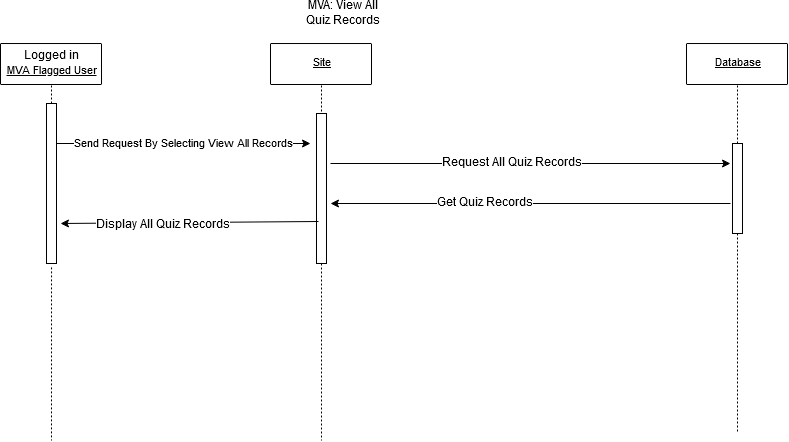

The diagram above was exported from draw.io. Its source (the exported page's mxGraphModel, read from the mxfile embedded in the PNG):
<mxGraphModel dx="1102" dy="601" grid="1" gridSize="10" guides="1" tooltips="1" connect="1" arrows="1" fold="1" page="1" pageScale="1" pageWidth="850" pageHeight="1100" math="0" shadow="0">
  <root>
    <mxCell id="0" />
    <mxCell id="1" parent="0" />
    <mxCell id="WGgRwCxHu7iBe9GPnQNk-1" style="vsdxID=3;fillColor=none;gradientColor=none;strokeColor=none;spacingTop=-3;spacingBottom=-3;spacingLeft=-3;spacingRight=-3;labelBackgroundColor=none;rounded=0;html=1;whiteSpace=wrap;" parent="1" vertex="1">
      <mxGeometry x="40" y="60" width="101" height="41" as="geometry" />
    </mxCell>
    <mxCell id="WGgRwCxHu7iBe9GPnQNk-2" style="vsdxID=4;fillColor=#ffffff;gradientColor=none;shape=stencil(pZFLDsIwDERP4y1yEiEOUMoFOEFEDLEISZWG7+lJaypVFSvY2TPPsjUG0/TedgQa+5LTme7sigezBa05espcagWmBdMcU6ZTTtfopO9sJTWOCjmZUQOt0ebDnl8kGq6M2qzFkMlLug0bHx9frOdEo7A7YQPHGavwH3rqv8I/o8sbajFGI6FxCJLs3F9GWSV5g2nf);strokeColor=#000000;spacingTop=-3;spacingBottom=-3;spacingLeft=-3;spacingRight=-3;labelBackgroundColor=none;rounded=1;html=1;whiteSpace=wrap;" parent="WGgRwCxHu7iBe9GPnQNk-1" vertex="1">
      <mxGeometry width="101" height="41" as="geometry" />
    </mxCell>
    <mxCell id="WGgRwCxHu7iBe9GPnQNk-3" value="Logged in&lt;br&gt;&lt;p style=&quot;margin-left: 0 ; margin-right: 0 ; margin-top: 0px ; margin-bottom: 0px ; text-indent: 0 ; direction: ltr&quot;&gt;&lt;font style=&quot;font-size: 11px ; font-family: &amp;#34;arial&amp;#34; ; color: #000000 ; direction: ltr ; letter-spacing: 0px ; line-height: 100% ; opacity: 1&quot;&gt;&lt;u&gt;MVA Flagged User&lt;/u&gt;&lt;/font&gt;&lt;/p&gt;" style="text;vsdxID=3;fillColor=none;gradientColor=none;strokeColor=none;spacingTop=-3;spacingBottom=-3;spacingLeft=-3;spacingRight=-3;labelBackgroundColor=none;rounded=0;html=1;whiteSpace=wrap;verticalAlign=middle;align=center;;html=1;" parent="WGgRwCxHu7iBe9GPnQNk-1" vertex="1">
      <mxGeometry y="-0.48" width="101.6" height="41.91" as="geometry" />
    </mxCell>
    <mxCell id="WGgRwCxHu7iBe9GPnQNk-4" style="vsdxID=5;fillColor=none;gradientColor=none;strokeColor=none;spacingTop=-3;spacingBottom=-3;spacingLeft=-3;spacingRight=-3;labelBackgroundColor=none;rounded=0;html=1;whiteSpace=wrap;" parent="1" vertex="1">
      <mxGeometry x="310" y="60" width="101" height="41" as="geometry" />
    </mxCell>
    <mxCell id="WGgRwCxHu7iBe9GPnQNk-5" style="vsdxID=6;fillColor=#ffffff;gradientColor=none;shape=stencil(pZFLDsIwDERP4y1yEiEOUMoFOEFEDLEISZWG7+lJaypVFSvY2TPPsjUG0/TedgQa+5LTme7sigezBa05espcagWmBdMcU6ZTTtfopO9sJTWOCjmZUQOt0ebDnl8kGq6M2qzFkMlLug0bHx9frOdEo7A7YQPHGavwH3rqv8I/o8sbajFGI6FxCJLs3F9GWSV5g2nf);strokeColor=#000000;spacingTop=-3;spacingBottom=-3;spacingLeft=-3;spacingRight=-3;labelBackgroundColor=none;rounded=1;html=1;whiteSpace=wrap;" parent="WGgRwCxHu7iBe9GPnQNk-4" vertex="1">
      <mxGeometry width="101" height="41" as="geometry" />
    </mxCell>
    <mxCell id="WGgRwCxHu7iBe9GPnQNk-6" value="&lt;p style=&quot;align:center;margin-left:0;margin-right:0;margin-top:0px;margin-bottom:0px;text-indent:0;valign:middle;direction:ltr;&quot;&gt;&lt;font style=&quot;font-size:11px;font-family:Arial;color:#000000;direction:ltr;letter-spacing:0px;line-height:100%;opacity:1&quot;&gt;&lt;u&gt;Site&lt;/u&gt;&lt;/font&gt;&lt;/p&gt;" style="text;vsdxID=5;fillColor=none;gradientColor=none;strokeColor=none;spacingTop=-3;spacingBottom=-3;spacingLeft=-3;spacingRight=-3;labelBackgroundColor=none;rounded=0;html=1;whiteSpace=wrap;verticalAlign=middle;align=center;;html=1;" parent="WGgRwCxHu7iBe9GPnQNk-4" vertex="1">
      <mxGeometry y="-0.48" width="101.6" height="41.91" as="geometry" />
    </mxCell>
    <mxCell id="WGgRwCxHu7iBe9GPnQNk-7" style="vsdxID=7;fillColor=none;gradientColor=none;strokeColor=none;spacingTop=-3;spacingBottom=-3;spacingLeft=-3;spacingRight=-3;labelBackgroundColor=none;rounded=0;html=1;whiteSpace=wrap;" parent="1" vertex="1">
      <mxGeometry x="726" y="60" width="101" height="41" as="geometry" />
    </mxCell>
    <mxCell id="WGgRwCxHu7iBe9GPnQNk-8" style="vsdxID=8;fillColor=#ffffff;gradientColor=none;shape=stencil(pZFLDsIwDERP4y1yEiEOUMoFOEFEDLEISZWG7+lJaypVFSvY2TPPsjUG0/TedgQa+5LTme7sigezBa05espcagWmBdMcU6ZTTtfopO9sJTWOCjmZUQOt0ebDnl8kGq6M2qzFkMlLug0bHx9frOdEo7A7YQPHGavwH3rqv8I/o8sbajFGI6FxCJLs3F9GWSV5g2nf);strokeColor=#000000;spacingTop=-3;spacingBottom=-3;spacingLeft=-3;spacingRight=-3;labelBackgroundColor=none;rounded=1;html=1;whiteSpace=wrap;" parent="WGgRwCxHu7iBe9GPnQNk-7" vertex="1">
      <mxGeometry width="101" height="41" as="geometry" />
    </mxCell>
    <mxCell id="WGgRwCxHu7iBe9GPnQNk-9" value="&lt;p style=&quot;align:center;margin-left:0;margin-right:0;margin-top:0px;margin-bottom:0px;text-indent:0;valign:middle;direction:ltr;&quot;&gt;&lt;font style=&quot;font-size:11px;font-family:Arial;color:#000000;direction:ltr;letter-spacing:0px;line-height:100%;opacity:1&quot;&gt;&lt;u&gt;Database&lt;/u&gt;&lt;/font&gt;&lt;/p&gt;" style="text;vsdxID=7;fillColor=none;gradientColor=none;strokeColor=none;spacingTop=-3;spacingBottom=-3;spacingLeft=-3;spacingRight=-3;labelBackgroundColor=none;rounded=0;html=1;whiteSpace=wrap;verticalAlign=middle;align=center;;html=1;" parent="WGgRwCxHu7iBe9GPnQNk-7" vertex="1">
      <mxGeometry y="-0.48" width="101.6" height="41.91" as="geometry" />
    </mxCell>
    <mxCell id="WGgRwCxHu7iBe9GPnQNk-10" style="vsdxID=10;edgeStyle=none;dashed=1;dashPattern=2.00 2.00;startArrow=none;endArrow=none;startSize=5;endSize=5;strokeColor=#000000;spacingTop=-3;spacingBottom=-3;spacingLeft=-3;spacingRight=-3;verticalAlign=middle;html=1;labelBackgroundColor=none;rounded=0;" parent="1" source="Hc6lMpOv_d2KN20AxJxX-3" edge="1">
      <mxGeometry relative="1" as="geometry">
        <mxPoint as="offset" />
        <Array as="points" />
        <mxPoint x="361" y="102" as="sourcePoint" />
        <mxPoint x="361" y="457" as="targetPoint" />
      </mxGeometry>
    </mxCell>
    <mxCell id="WGgRwCxHu7iBe9GPnQNk-11" style="vsdxID=9;edgeStyle=none;dashed=1;dashPattern=2.00 2.00;startArrow=none;endArrow=none;startSize=5;endSize=5;strokeColor=#000000;spacingTop=-3;spacingBottom=-3;spacingLeft=-3;spacingRight=-3;verticalAlign=middle;html=1;labelBackgroundColor=none;rounded=0;exitX=0.504950495049505;exitY=1.024390243902439;exitDx=0;exitDy=0;exitPerimeter=0;" parent="1" source="Hc6lMpOv_d2KN20AxJxX-1" edge="1">
      <mxGeometry relative="1" as="geometry">
        <mxPoint as="offset" />
        <Array as="points" />
        <mxPoint x="91" y="457" as="targetPoint" />
      </mxGeometry>
    </mxCell>
    <mxCell id="WGgRwCxHu7iBe9GPnQNk-12" style="vsdxID=11;edgeStyle=none;dashed=1;dashPattern=2.00 2.00;startArrow=none;endArrow=none;startSize=5;endSize=5;strokeColor=#000000;spacingTop=-3;spacingBottom=-3;spacingLeft=-3;spacingRight=-3;verticalAlign=middle;html=1;labelBackgroundColor=none;rounded=0;exitX=0.504950495049505;exitY=1.024390243902439;exitDx=0;exitDy=0;exitPerimeter=0;" parent="1" source="WGgRwCxHu7iBe9GPnQNk-7" edge="1">
      <mxGeometry relative="1" as="geometry">
        <mxPoint as="offset" />
        <Array as="points" />
        <mxPoint x="777" y="450" as="targetPoint" />
      </mxGeometry>
    </mxCell>
    <mxCell id="Hc6lMpOv_d2KN20AxJxX-1" value="" style="html=1;points=[];perimeter=orthogonalPerimeter;" parent="1" vertex="1">
      <mxGeometry x="86" y="120" width="10" height="160" as="geometry" />
    </mxCell>
    <mxCell id="Hc6lMpOv_d2KN20AxJxX-2" style="vsdxID=9;edgeStyle=none;dashed=1;dashPattern=2.00 2.00;startArrow=none;endArrow=none;startSize=5;endSize=5;strokeColor=#000000;spacingTop=-3;spacingBottom=-3;spacingLeft=-3;spacingRight=-3;verticalAlign=middle;html=1;labelBackgroundColor=none;rounded=0;exitX=0.504950495049505;exitY=1.024390243902439;exitDx=0;exitDy=0;exitPerimeter=0;" parent="1" source="WGgRwCxHu7iBe9GPnQNk-1" target="Hc6lMpOv_d2KN20AxJxX-1" edge="1">
      <mxGeometry relative="1" as="geometry">
        <mxPoint as="offset" />
        <Array as="points" />
        <mxPoint x="91" y="457" as="targetPoint" />
        <mxPoint x="91" y="102" as="sourcePoint" />
      </mxGeometry>
    </mxCell>
    <mxCell id="Hc6lMpOv_d2KN20AxJxX-3" value="" style="html=1;points=[];perimeter=orthogonalPerimeter;" parent="1" vertex="1">
      <mxGeometry x="356" y="130" width="10" height="150" as="geometry" />
    </mxCell>
    <mxCell id="Hc6lMpOv_d2KN20AxJxX-4" style="vsdxID=10;edgeStyle=none;dashed=1;dashPattern=2.00 2.00;startArrow=none;endArrow=none;startSize=5;endSize=5;strokeColor=#000000;spacingTop=-3;spacingBottom=-3;spacingLeft=-3;spacingRight=-3;verticalAlign=middle;html=1;labelBackgroundColor=none;rounded=0;" parent="1" target="Hc6lMpOv_d2KN20AxJxX-3" edge="1">
      <mxGeometry relative="1" as="geometry">
        <mxPoint as="offset" />
        <Array as="points" />
        <mxPoint x="361" y="102" as="sourcePoint" />
        <mxPoint x="361" y="457" as="targetPoint" />
      </mxGeometry>
    </mxCell>
    <mxCell id="Hc6lMpOv_d2KN20AxJxX-5" value="Send Request By Selecting View All Records" style="endArrow=classic;html=1;" parent="1" source="Hc6lMpOv_d2KN20AxJxX-1" edge="1">
      <mxGeometry width="50" height="50" relative="1" as="geometry">
        <mxPoint x="180" y="210" as="sourcePoint" />
        <mxPoint x="350" y="160" as="targetPoint" />
      </mxGeometry>
    </mxCell>
    <mxCell id="Hc6lMpOv_d2KN20AxJxX-8" value="" style="html=1;points=[];perimeter=orthogonalPerimeter;" parent="1" vertex="1">
      <mxGeometry x="772" y="160" width="10" height="90" as="geometry" />
    </mxCell>
    <mxCell id="Hc6lMpOv_d2KN20AxJxX-9" value="" style="endArrow=classic;html=1;" parent="1" edge="1">
      <mxGeometry width="50" height="50" relative="1" as="geometry">
        <mxPoint x="370" y="180" as="sourcePoint" />
        <mxPoint x="770" y="180" as="targetPoint" />
      </mxGeometry>
    </mxCell>
    <mxCell id="Hc6lMpOv_d2KN20AxJxX-10" value="Request All Quiz Records" style="text;html=1;resizable=0;points=[];align=center;verticalAlign=middle;labelBackgroundColor=#ffffff;" parent="Hc6lMpOv_d2KN20AxJxX-9" vertex="1" connectable="0">
      <mxGeometry x="-0.095" y="1" relative="1" as="geometry">
        <mxPoint as="offset" />
      </mxGeometry>
    </mxCell>
    <mxCell id="Hc6lMpOv_d2KN20AxJxX-11" value="" style="endArrow=classic;html=1;" parent="1" edge="1">
      <mxGeometry width="50" height="50" relative="1" as="geometry">
        <mxPoint x="770" y="220" as="sourcePoint" />
        <mxPoint x="370" y="220" as="targetPoint" />
      </mxGeometry>
    </mxCell>
    <mxCell id="Hc6lMpOv_d2KN20AxJxX-12" value="Get Quiz Records" style="text;html=1;resizable=0;points=[];align=center;verticalAlign=middle;labelBackgroundColor=#ffffff;" parent="Hc6lMpOv_d2KN20AxJxX-11" vertex="1" connectable="0">
      <mxGeometry x="0.23" y="-1" relative="1" as="geometry">
        <mxPoint as="offset" />
      </mxGeometry>
    </mxCell>
    <mxCell id="Hc6lMpOv_d2KN20AxJxX-13" value="" style="endArrow=classic;html=1;exitX=0.2;exitY=0.72;exitDx=0;exitDy=0;exitPerimeter=0;" parent="1" source="Hc6lMpOv_d2KN20AxJxX-3" edge="1">
      <mxGeometry width="50" height="50" relative="1" as="geometry">
        <mxPoint x="40" y="530" as="sourcePoint" />
        <mxPoint x="100" y="240" as="targetPoint" />
      </mxGeometry>
    </mxCell>
    <mxCell id="Hc6lMpOv_d2KN20AxJxX-14" value="Display All Quiz Records" style="text;html=1;resizable=0;points=[];align=center;verticalAlign=middle;labelBackgroundColor=#ffffff;" parent="Hc6lMpOv_d2KN20AxJxX-13" vertex="1" connectable="0">
      <mxGeometry x="0.2094" y="2" relative="1" as="geometry">
        <mxPoint as="offset" />
      </mxGeometry>
    </mxCell>
    <mxCell id="Hc6lMpOv_d2KN20AxJxX-15" value="MVA: View All Quiz Records" style="text;html=1;strokeColor=none;fillColor=none;align=center;verticalAlign=middle;whiteSpace=wrap;rounded=0;" parent="1" vertex="1">
      <mxGeometry x="336" y="20" width="94" height="20" as="geometry" />
    </mxCell>
  </root>
</mxGraphModel>